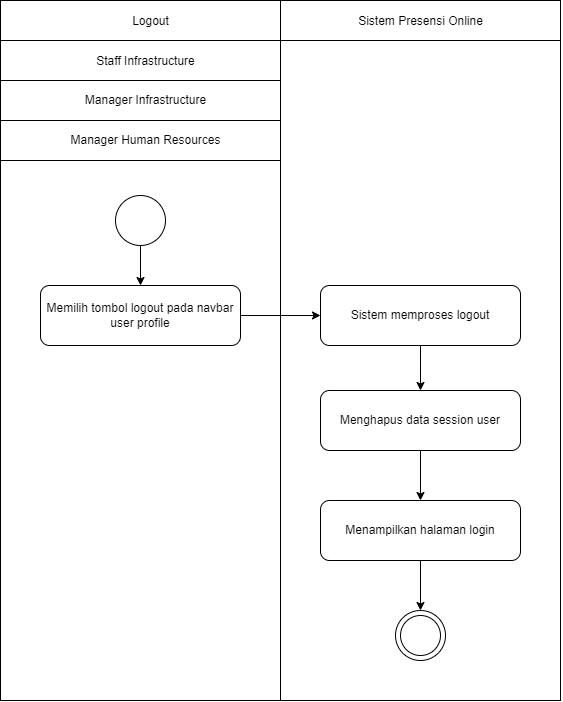

The diagram above was exported from draw.io. Its source (the exported page's mxGraphModel, read from the mxfile embedded in the PNG):
<mxGraphModel dx="1436" dy="893" grid="1" gridSize="10" guides="1" tooltips="1" connect="1" arrows="1" fold="1" page="1" pageScale="1" pageWidth="1169" pageHeight="826" background="none" math="0" shadow="0">
  <root>
    <mxCell id="0" />
    <mxCell id="1" parent="0" />
    <mxCell id="bPhmpd2ObxQ6zMpRkJ2B-48" value="" style="rounded=0;whiteSpace=wrap;html=1;movable=0;resizable=0;rotatable=0;deletable=0;editable=0;locked=1;connectable=0;" parent="1" vertex="1">
      <mxGeometry x="440" y="240" width="560" height="700" as="geometry" />
    </mxCell>
    <mxCell id="LE3OJCc7hh9DtCgQ5Tj0-1" style="edgeStyle=orthogonalEdgeStyle;rounded=0;orthogonalLoop=1;jettySize=auto;html=1;exitX=1;exitY=0.5;exitDx=0;exitDy=0;entryX=0;entryY=0.5;entryDx=0;entryDy=0;" parent="1" source="bPhmpd2ObxQ6zMpRkJ2B-42" target="bPhmpd2ObxQ6zMpRkJ2B-43" edge="1">
      <mxGeometry relative="1" as="geometry" />
    </mxCell>
    <mxCell id="bPhmpd2ObxQ6zMpRkJ2B-42" value="Memilih tombol logout pada navbar user profile" style="rounded=1;whiteSpace=wrap;html=1;" parent="1" vertex="1">
      <mxGeometry x="480" y="525" width="200" height="60" as="geometry" />
    </mxCell>
    <mxCell id="LE3OJCc7hh9DtCgQ5Tj0-2" style="edgeStyle=orthogonalEdgeStyle;rounded=0;orthogonalLoop=1;jettySize=auto;html=1;exitX=0.5;exitY=1;exitDx=0;exitDy=0;" parent="1" source="bPhmpd2ObxQ6zMpRkJ2B-43" edge="1">
      <mxGeometry relative="1" as="geometry">
        <mxPoint x="860" y="630" as="targetPoint" />
      </mxGeometry>
    </mxCell>
    <mxCell id="bPhmpd2ObxQ6zMpRkJ2B-43" value="Sistem memproses logout" style="rounded=1;whiteSpace=wrap;html=1;" parent="1" vertex="1">
      <mxGeometry x="760" y="525" width="200" height="60" as="geometry" />
    </mxCell>
    <mxCell id="bPhmpd2ObxQ6zMpRkJ2B-45" value="Menampilkan halaman login" style="rounded=1;whiteSpace=wrap;html=1;" parent="1" vertex="1">
      <mxGeometry x="760" y="740" width="200" height="60" as="geometry" />
    </mxCell>
    <mxCell id="bPhmpd2ObxQ6zMpRkJ2B-95" style="edgeStyle=orthogonalEdgeStyle;rounded=0;orthogonalLoop=1;jettySize=auto;html=1;exitX=0.5;exitY=1;exitDx=0;exitDy=0;entryX=0.5;entryY=0;entryDx=0;entryDy=0;" parent="1" source="bPhmpd2ObxQ6zMpRkJ2B-45" target="bPhmpd2ObxQ6zMpRkJ2B-93" edge="1">
      <mxGeometry relative="1" as="geometry">
        <mxPoint x="860" y="926" as="sourcePoint" />
      </mxGeometry>
    </mxCell>
    <mxCell id="bPhmpd2ObxQ6zMpRkJ2B-80" value="Logout" style="text;html=1;align=center;verticalAlign=middle;resizable=0;points=[];autosize=1;strokeColor=none;fillColor=none;" parent="1" vertex="1">
      <mxGeometry x="560" y="246" width="60" height="30" as="geometry" />
    </mxCell>
    <mxCell id="bPhmpd2ObxQ6zMpRkJ2B-81" value="Staff Infrastructure" style="text;html=1;align=center;verticalAlign=middle;resizable=0;points=[];autosize=1;strokeColor=none;fillColor=none;" parent="1" vertex="1">
      <mxGeometry x="525" y="286" width="120" height="30" as="geometry" />
    </mxCell>
    <mxCell id="bPhmpd2ObxQ6zMpRkJ2B-82" value="Sistem Presensi Online" style="text;html=1;align=center;verticalAlign=middle;resizable=0;points=[];autosize=1;strokeColor=none;fillColor=none;" parent="1" vertex="1">
      <mxGeometry x="785" y="246" width="150" height="30" as="geometry" />
    </mxCell>
    <mxCell id="bPhmpd2ObxQ6zMpRkJ2B-83" value="Manager Infrastructure" style="text;html=1;align=center;verticalAlign=middle;resizable=0;points=[];autosize=1;strokeColor=none;fillColor=none;" parent="1" vertex="1">
      <mxGeometry x="515" y="325" width="140" height="30" as="geometry" />
    </mxCell>
    <mxCell id="bPhmpd2ObxQ6zMpRkJ2B-84" value="" style="endArrow=none;html=1;rounded=0;" parent="1" edge="1">
      <mxGeometry width="50" height="50" relative="1" as="geometry">
        <mxPoint x="440" y="280" as="sourcePoint" />
        <mxPoint x="1000" y="280" as="targetPoint" />
      </mxGeometry>
    </mxCell>
    <mxCell id="bPhmpd2ObxQ6zMpRkJ2B-85" value="" style="endArrow=none;html=1;rounded=0;" parent="1" edge="1">
      <mxGeometry width="50" height="50" relative="1" as="geometry">
        <mxPoint x="440" y="320" as="sourcePoint" />
        <mxPoint x="720" y="320" as="targetPoint" />
      </mxGeometry>
    </mxCell>
    <mxCell id="bPhmpd2ObxQ6zMpRkJ2B-86" value="" style="endArrow=none;html=1;rounded=0;" parent="1" edge="1">
      <mxGeometry width="50" height="50" relative="1" as="geometry">
        <mxPoint x="440" y="360" as="sourcePoint" />
        <mxPoint x="720" y="360" as="targetPoint" />
      </mxGeometry>
    </mxCell>
    <mxCell id="bPhmpd2ObxQ6zMpRkJ2B-87" value="" style="endArrow=none;html=1;rounded=0;" parent="1" edge="1">
      <mxGeometry width="50" height="50" relative="1" as="geometry">
        <mxPoint x="720" y="240" as="sourcePoint" />
        <mxPoint x="720" y="940" as="targetPoint" />
      </mxGeometry>
    </mxCell>
    <mxCell id="taoI9tarHKdUE-kvl5ud-4" style="edgeStyle=orthogonalEdgeStyle;rounded=0;orthogonalLoop=1;jettySize=auto;html=1;exitX=0.5;exitY=1;exitDx=0;exitDy=0;entryX=0.5;entryY=0;entryDx=0;entryDy=0;" parent="1" source="bPhmpd2ObxQ6zMpRkJ2B-88" target="bPhmpd2ObxQ6zMpRkJ2B-42" edge="1">
      <mxGeometry relative="1" as="geometry">
        <mxPoint x="832.5" y="460" as="targetPoint" />
      </mxGeometry>
    </mxCell>
    <mxCell id="bPhmpd2ObxQ6zMpRkJ2B-88" value="" style="ellipse;whiteSpace=wrap;html=1;aspect=fixed;" parent="1" vertex="1">
      <mxGeometry x="555" y="435" width="50" height="50" as="geometry" />
    </mxCell>
    <mxCell id="taoI9tarHKdUE-kvl5ud-1" value="" style="endArrow=none;html=1;rounded=0;" parent="1" edge="1">
      <mxGeometry width="50" height="50" relative="1" as="geometry">
        <mxPoint x="440" y="400" as="sourcePoint" />
        <mxPoint x="720" y="400" as="targetPoint" />
      </mxGeometry>
    </mxCell>
    <mxCell id="taoI9tarHKdUE-kvl5ud-2" value="Manager Human Resources" style="text;html=1;align=center;verticalAlign=middle;resizable=0;points=[];autosize=1;strokeColor=none;fillColor=none;" parent="1" vertex="1">
      <mxGeometry x="500" y="365" width="170" height="30" as="geometry" />
    </mxCell>
    <mxCell id="taoI9tarHKdUE-kvl5ud-6" value="" style="group" parent="1" vertex="1" connectable="0">
      <mxGeometry x="835" y="850" width="50" height="50" as="geometry" />
    </mxCell>
    <mxCell id="bPhmpd2ObxQ6zMpRkJ2B-93" value="" style="ellipse;whiteSpace=wrap;html=1;aspect=fixed;" parent="taoI9tarHKdUE-kvl5ud-6" vertex="1">
      <mxGeometry width="50" height="50" as="geometry" />
    </mxCell>
    <mxCell id="bPhmpd2ObxQ6zMpRkJ2B-94" value="" style="ellipse;whiteSpace=wrap;html=1;aspect=fixed;" parent="taoI9tarHKdUE-kvl5ud-6" vertex="1">
      <mxGeometry x="5" y="5" width="40" height="40" as="geometry" />
    </mxCell>
    <mxCell id="f3T5mPQuWB0PLs97-x9f-2" style="edgeStyle=orthogonalEdgeStyle;rounded=0;orthogonalLoop=1;jettySize=auto;html=1;exitX=0.5;exitY=1;exitDx=0;exitDy=0;entryX=0.5;entryY=0;entryDx=0;entryDy=0;" edge="1" parent="1" source="f3T5mPQuWB0PLs97-x9f-1" target="bPhmpd2ObxQ6zMpRkJ2B-45">
      <mxGeometry relative="1" as="geometry" />
    </mxCell>
    <mxCell id="f3T5mPQuWB0PLs97-x9f-1" value="Menghapus data session user" style="rounded=1;whiteSpace=wrap;html=1;" vertex="1" parent="1">
      <mxGeometry x="760" y="630" width="200" height="60" as="geometry" />
    </mxCell>
  </root>
</mxGraphModel>